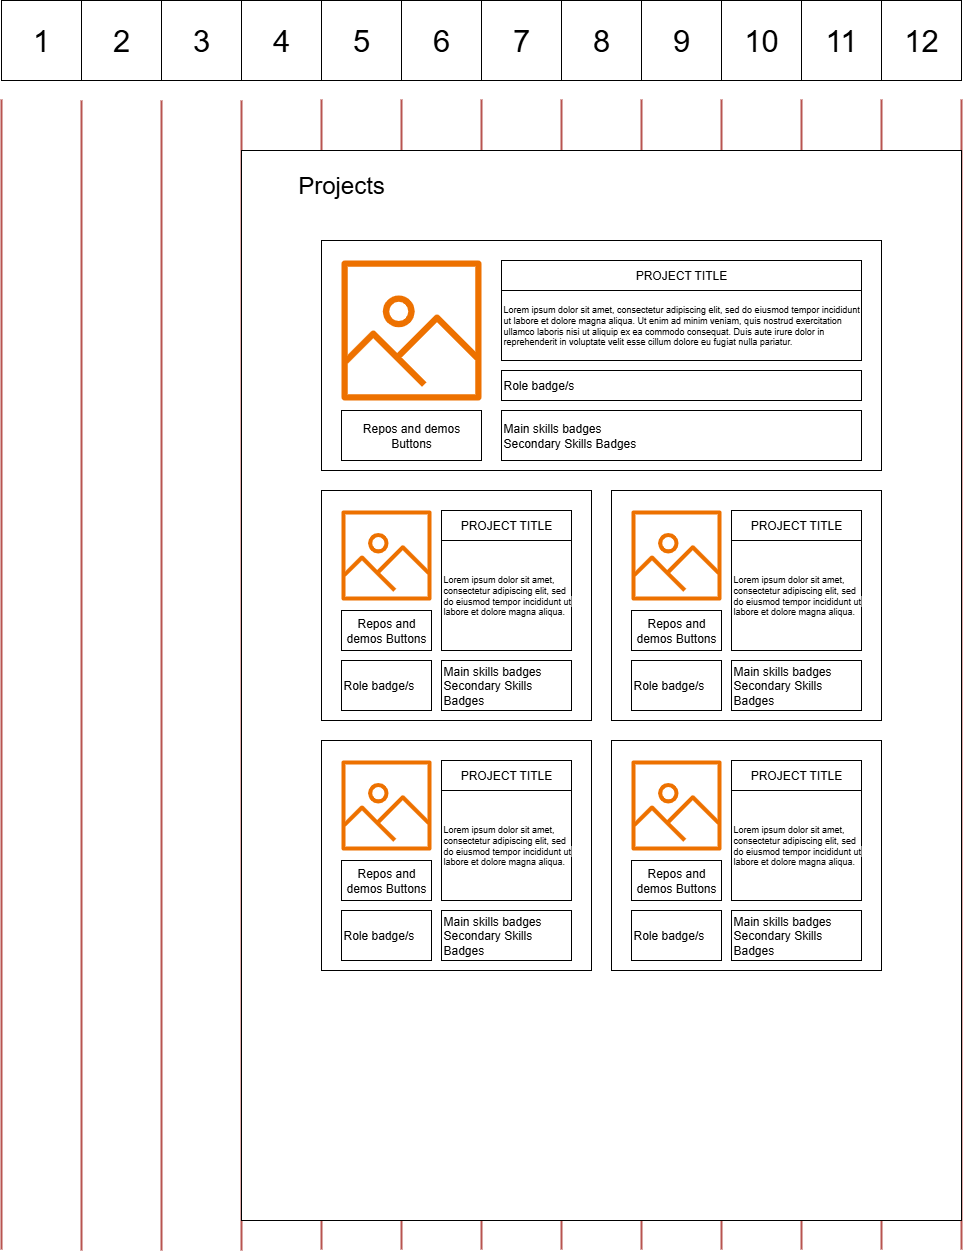

The diagram above was exported from draw.io. Its source (the exported page's mxGraphModel, read from the mxfile embedded in the PNG):
<mxGraphModel dx="2253" dy="1912" grid="1" gridSize="10" guides="1" tooltips="1" connect="1" arrows="1" fold="1" page="1" pageScale="1" pageWidth="827" pageHeight="1169" math="0" shadow="0">
  <root>
    <mxCell id="0" />
    <mxCell id="1" parent="0" />
    <mxCell id="XIWKyDKtCgvxdbFmIk-G-2" value="" style="endArrow=none;html=1;rounded=0;fillColor=#f8cecc;strokeColor=#b85450;strokeWidth=2;" parent="1" edge="1">
      <mxGeometry width="50" height="50" relative="1" as="geometry">
        <mxPoint x="80" y="1170" as="sourcePoint" />
        <mxPoint x="80" y="20" as="targetPoint" />
      </mxGeometry>
    </mxCell>
    <mxCell id="XIWKyDKtCgvxdbFmIk-G-3" value="" style="endArrow=none;html=1;rounded=0;fillColor=#f8cecc;strokeColor=#b85450;strokeWidth=2;" parent="1" edge="1">
      <mxGeometry width="50" height="50" relative="1" as="geometry">
        <mxPoint x="160" y="1170" as="sourcePoint" />
        <mxPoint x="160" y="20" as="targetPoint" />
      </mxGeometry>
    </mxCell>
    <mxCell id="XIWKyDKtCgvxdbFmIk-G-4" value="" style="endArrow=none;html=1;rounded=0;fillColor=#f8cecc;strokeColor=#b85450;strokeWidth=2;" parent="1" edge="1">
      <mxGeometry width="50" height="50" relative="1" as="geometry">
        <mxPoint x="240" y="1170" as="sourcePoint" />
        <mxPoint x="240" y="20" as="targetPoint" />
      </mxGeometry>
    </mxCell>
    <mxCell id="XIWKyDKtCgvxdbFmIk-G-5" value="" style="endArrow=none;html=1;rounded=0;fillColor=#f8cecc;strokeColor=#b85450;strokeWidth=2;" parent="1" edge="1">
      <mxGeometry width="50" height="50" relative="1" as="geometry">
        <mxPoint x="320" y="1169" as="sourcePoint" />
        <mxPoint x="320" y="19" as="targetPoint" />
      </mxGeometry>
    </mxCell>
    <mxCell id="XIWKyDKtCgvxdbFmIk-G-6" value="" style="endArrow=none;html=1;rounded=0;fillColor=#f8cecc;strokeColor=#b85450;strokeWidth=2;" parent="1" edge="1">
      <mxGeometry width="50" height="50" relative="1" as="geometry">
        <mxPoint x="400" y="1169" as="sourcePoint" />
        <mxPoint x="400" y="19" as="targetPoint" />
      </mxGeometry>
    </mxCell>
    <mxCell id="XIWKyDKtCgvxdbFmIk-G-7" value="" style="endArrow=none;html=1;rounded=0;fillColor=#f8cecc;strokeColor=#b85450;strokeWidth=2;" parent="1" edge="1">
      <mxGeometry width="50" height="50" relative="1" as="geometry">
        <mxPoint x="480" y="1169" as="sourcePoint" />
        <mxPoint x="480" y="19" as="targetPoint" />
      </mxGeometry>
    </mxCell>
    <mxCell id="XIWKyDKtCgvxdbFmIk-G-8" value="" style="endArrow=none;html=1;rounded=0;fillColor=#f8cecc;strokeColor=#b85450;strokeWidth=2;" parent="1" edge="1">
      <mxGeometry width="50" height="50" relative="1" as="geometry">
        <mxPoint x="560" y="1169" as="sourcePoint" />
        <mxPoint x="560" y="19" as="targetPoint" />
      </mxGeometry>
    </mxCell>
    <mxCell id="XIWKyDKtCgvxdbFmIk-G-9" value="" style="endArrow=none;html=1;rounded=0;fillColor=#f8cecc;strokeColor=#b85450;strokeWidth=2;" parent="1" edge="1">
      <mxGeometry width="50" height="50" relative="1" as="geometry">
        <mxPoint x="640" y="1169" as="sourcePoint" />
        <mxPoint x="640" y="19" as="targetPoint" />
      </mxGeometry>
    </mxCell>
    <mxCell id="XIWKyDKtCgvxdbFmIk-G-10" value="" style="endArrow=none;html=1;rounded=0;fillColor=#f8cecc;strokeColor=#b85450;strokeWidth=2;" parent="1" edge="1">
      <mxGeometry width="50" height="50" relative="1" as="geometry">
        <mxPoint x="800" y="1169" as="sourcePoint" />
        <mxPoint x="800" y="19" as="targetPoint" />
      </mxGeometry>
    </mxCell>
    <mxCell id="XIWKyDKtCgvxdbFmIk-G-11" value="" style="endArrow=none;html=1;rounded=0;fillColor=#f8cecc;strokeColor=#b85450;strokeWidth=2;" parent="1" edge="1">
      <mxGeometry width="50" height="50" relative="1" as="geometry">
        <mxPoint x="720" y="1169" as="sourcePoint" />
        <mxPoint x="720" y="19" as="targetPoint" />
      </mxGeometry>
    </mxCell>
    <mxCell id="XIWKyDKtCgvxdbFmIk-G-12" value="" style="endArrow=none;html=1;rounded=0;fillColor=#f8cecc;strokeColor=#b85450;strokeWidth=2;" parent="1" edge="1">
      <mxGeometry width="50" height="50" relative="1" as="geometry">
        <mxPoint x="880" y="1169" as="sourcePoint" />
        <mxPoint x="880" y="19" as="targetPoint" />
      </mxGeometry>
    </mxCell>
    <mxCell id="XIWKyDKtCgvxdbFmIk-G-13" value="" style="endArrow=none;html=1;rounded=0;fillColor=#f8cecc;strokeColor=#b85450;strokeWidth=2;" parent="1" edge="1">
      <mxGeometry width="50" height="50" relative="1" as="geometry">
        <mxPoint x="960" y="1169" as="sourcePoint" />
        <mxPoint x="960" y="19" as="targetPoint" />
      </mxGeometry>
    </mxCell>
    <mxCell id="XIWKyDKtCgvxdbFmIk-G-14" value="" style="endArrow=none;html=1;rounded=0;fillColor=#f8cecc;strokeColor=#b85450;strokeWidth=2;" parent="1" edge="1">
      <mxGeometry width="50" height="50" relative="1" as="geometry">
        <mxPoint y="1169" as="sourcePoint" />
        <mxPoint y="19" as="targetPoint" />
      </mxGeometry>
    </mxCell>
    <mxCell id="XIWKyDKtCgvxdbFmIk-G-15" value="1" style="whiteSpace=wrap;html=1;aspect=fixed;fontSize=31;" parent="1" vertex="1">
      <mxGeometry y="-80" width="80" height="80" as="geometry" />
    </mxCell>
    <mxCell id="XIWKyDKtCgvxdbFmIk-G-16" value="2" style="whiteSpace=wrap;html=1;aspect=fixed;fontSize=31;" parent="1" vertex="1">
      <mxGeometry x="80" y="-80" width="80" height="80" as="geometry" />
    </mxCell>
    <mxCell id="XIWKyDKtCgvxdbFmIk-G-17" value="3" style="whiteSpace=wrap;html=1;aspect=fixed;fontSize=31;" parent="1" vertex="1">
      <mxGeometry x="160" y="-80" width="80" height="80" as="geometry" />
    </mxCell>
    <mxCell id="XIWKyDKtCgvxdbFmIk-G-18" value="1" style="whiteSpace=wrap;html=1;aspect=fixed;fontSize=31;" parent="1" vertex="1">
      <mxGeometry x="240" y="-80" width="80" height="80" as="geometry" />
    </mxCell>
    <mxCell id="XIWKyDKtCgvxdbFmIk-G-19" value="4" style="whiteSpace=wrap;html=1;aspect=fixed;fontSize=31;" parent="1" vertex="1">
      <mxGeometry x="240" y="-80" width="80" height="80" as="geometry" />
    </mxCell>
    <mxCell id="XIWKyDKtCgvxdbFmIk-G-20" value="1" style="whiteSpace=wrap;html=1;aspect=fixed;fontSize=31;" parent="1" vertex="1">
      <mxGeometry x="320" y="-80" width="80" height="80" as="geometry" />
    </mxCell>
    <mxCell id="XIWKyDKtCgvxdbFmIk-G-21" value="5" style="whiteSpace=wrap;html=1;aspect=fixed;fontSize=31;" parent="1" vertex="1">
      <mxGeometry x="320" y="-80" width="80" height="80" as="geometry" />
    </mxCell>
    <mxCell id="XIWKyDKtCgvxdbFmIk-G-22" value="1" style="whiteSpace=wrap;html=1;aspect=fixed;fontSize=31;" parent="1" vertex="1">
      <mxGeometry x="400" y="-80" width="80" height="80" as="geometry" />
    </mxCell>
    <mxCell id="XIWKyDKtCgvxdbFmIk-G-23" value="6" style="whiteSpace=wrap;html=1;aspect=fixed;fontSize=31;" parent="1" vertex="1">
      <mxGeometry x="400" y="-80" width="80" height="80" as="geometry" />
    </mxCell>
    <mxCell id="XIWKyDKtCgvxdbFmIk-G-24" value="1" style="whiteSpace=wrap;html=1;aspect=fixed;fontSize=31;" parent="1" vertex="1">
      <mxGeometry x="480" y="-80" width="80" height="80" as="geometry" />
    </mxCell>
    <mxCell id="XIWKyDKtCgvxdbFmIk-G-25" value="7" style="whiteSpace=wrap;html=1;aspect=fixed;fontSize=31;" parent="1" vertex="1">
      <mxGeometry x="480" y="-80" width="80" height="80" as="geometry" />
    </mxCell>
    <mxCell id="XIWKyDKtCgvxdbFmIk-G-26" value="8" style="whiteSpace=wrap;html=1;aspect=fixed;fontSize=31;" parent="1" vertex="1">
      <mxGeometry x="560" y="-80" width="80" height="80" as="geometry" />
    </mxCell>
    <mxCell id="XIWKyDKtCgvxdbFmIk-G-27" value="12" style="whiteSpace=wrap;html=1;aspect=fixed;fontSize=31;" parent="1" vertex="1">
      <mxGeometry x="880" y="-80" width="80" height="80" as="geometry" />
    </mxCell>
    <mxCell id="XIWKyDKtCgvxdbFmIk-G-28" value="9" style="whiteSpace=wrap;html=1;aspect=fixed;fontSize=31;" parent="1" vertex="1">
      <mxGeometry x="640" y="-80" width="80" height="80" as="geometry" />
    </mxCell>
    <mxCell id="XIWKyDKtCgvxdbFmIk-G-29" value="11" style="whiteSpace=wrap;html=1;aspect=fixed;fontSize=31;" parent="1" vertex="1">
      <mxGeometry x="800" y="-80" width="80" height="80" as="geometry" />
    </mxCell>
    <mxCell id="XIWKyDKtCgvxdbFmIk-G-30" value="10" style="whiteSpace=wrap;html=1;aspect=fixed;fontSize=31;" parent="1" vertex="1">
      <mxGeometry x="720" y="-80" width="80" height="80" as="geometry" />
    </mxCell>
    <mxCell id="3k1eIwczihZMJi6EnhSV-4" value="" style="rounded=0;whiteSpace=wrap;html=1;" vertex="1" parent="1">
      <mxGeometry x="240" y="70" width="720" height="1070" as="geometry" />
    </mxCell>
    <mxCell id="3k1eIwczihZMJi6EnhSV-5" value="" style="rounded=0;whiteSpace=wrap;html=1;" vertex="1" parent="1">
      <mxGeometry x="320" y="160" width="560" height="230" as="geometry" />
    </mxCell>
    <mxCell id="3k1eIwczihZMJi6EnhSV-6" value="Projects" style="text;html=1;align=center;verticalAlign=middle;whiteSpace=wrap;rounded=0;fontSize=24;" vertex="1" parent="1">
      <mxGeometry x="290" y="90" width="100" height="30" as="geometry" />
    </mxCell>
    <mxCell id="3k1eIwczihZMJi6EnhSV-7" value="" style="sketch=0;outlineConnect=0;fontColor=#232F3E;gradientColor=none;fillColor=#ED7100;strokeColor=none;dashed=0;verticalLabelPosition=bottom;verticalAlign=top;align=center;html=1;fontSize=12;fontStyle=0;aspect=fixed;pointerEvents=1;shape=mxgraph.aws4.container_registry_image;" vertex="1" parent="1">
      <mxGeometry x="340" y="180" width="140" height="140" as="geometry" />
    </mxCell>
    <mxCell id="3k1eIwczihZMJi6EnhSV-8" value="Main skills badges&lt;div&gt;Secondary Skills Badges&lt;/div&gt;" style="rounded=0;whiteSpace=wrap;html=1;align=left;" vertex="1" parent="1">
      <mxGeometry x="500" y="330" width="360" height="50" as="geometry" />
    </mxCell>
    <mxCell id="3k1eIwczihZMJi6EnhSV-9" value="PROJECT TITLE" style="rounded=0;whiteSpace=wrap;html=1;" vertex="1" parent="1">
      <mxGeometry x="500" y="180" width="360" height="30" as="geometry" />
    </mxCell>
    <mxCell id="3k1eIwczihZMJi6EnhSV-10" value="&lt;br&gt;&lt;span style=&quot;color: rgb(0, 0, 0); font-family: &amp;quot;Open Sans&amp;quot;, Arial, sans-serif; font-style: normal; font-variant-ligatures: normal; font-variant-caps: normal; font-weight: 400; letter-spacing: normal; orphans: 2; text-align: justify; text-indent: 0px; text-transform: none; widows: 2; word-spacing: 0px; -webkit-text-stroke-width: 0px; white-space: normal; background-color: rgb(255, 255, 255); text-decoration-thickness: initial; text-decoration-style: initial; text-decoration-color: initial; float: none; display: inline !important;&quot;&gt;Lorem ipsum dolor sit amet, consectetur adipiscing elit, sed do eiusmod tempor incididunt ut labore et dolore magna aliqua. Ut enim ad minim veniam, quis nostrud exercitation ullamco laboris nisi ut aliquip ex ea commodo consequat. Duis aute irure dolor in reprehenderit in voluptate velit esse cillum dolore eu fugiat nulla pariatur.&amp;nbsp;&lt;/span&gt;&lt;div&gt;&lt;br&gt;&lt;/div&gt;" style="rounded=0;whiteSpace=wrap;html=1;align=left;fontSize=9;" vertex="1" parent="1">
      <mxGeometry x="500" y="210" width="360" height="70" as="geometry" />
    </mxCell>
    <mxCell id="3k1eIwczihZMJi6EnhSV-11" value="Role badge/s" style="rounded=0;whiteSpace=wrap;html=1;align=left;" vertex="1" parent="1">
      <mxGeometry x="500" y="290" width="360" height="30" as="geometry" />
    </mxCell>
    <mxCell id="3k1eIwczihZMJi6EnhSV-12" value="Repos and demos Buttons" style="rounded=0;whiteSpace=wrap;html=1;" vertex="1" parent="1">
      <mxGeometry x="340" y="330" width="140" height="50" as="geometry" />
    </mxCell>
    <mxCell id="3k1eIwczihZMJi6EnhSV-13" value="" style="rounded=0;whiteSpace=wrap;html=1;" vertex="1" parent="1">
      <mxGeometry x="320" y="410" width="270" height="230" as="geometry" />
    </mxCell>
    <mxCell id="3k1eIwczihZMJi6EnhSV-15" value="" style="sketch=0;outlineConnect=0;fontColor=#232F3E;gradientColor=none;fillColor=#ED7100;strokeColor=none;dashed=0;verticalLabelPosition=bottom;verticalAlign=top;align=center;html=1;fontSize=12;fontStyle=0;aspect=fixed;pointerEvents=1;shape=mxgraph.aws4.container_registry_image;" vertex="1" parent="1">
      <mxGeometry x="340" y="430" width="90" height="90" as="geometry" />
    </mxCell>
    <mxCell id="3k1eIwczihZMJi6EnhSV-16" value="PROJECT TITLE" style="rounded=0;whiteSpace=wrap;html=1;" vertex="1" parent="1">
      <mxGeometry x="440" y="430" width="130" height="30" as="geometry" />
    </mxCell>
    <mxCell id="3k1eIwczihZMJi6EnhSV-17" value="&lt;br&gt;&lt;span style=&quot;color: rgb(0, 0, 0); font-family: &amp;quot;Open Sans&amp;quot;, Arial, sans-serif; font-style: normal; font-variant-ligatures: normal; font-variant-caps: normal; font-weight: 400; letter-spacing: normal; orphans: 2; text-align: justify; text-indent: 0px; text-transform: none; widows: 2; word-spacing: 0px; -webkit-text-stroke-width: 0px; white-space: normal; background-color: rgb(255, 255, 255); text-decoration-thickness: initial; text-decoration-style: initial; text-decoration-color: initial; float: none; display: inline !important;&quot;&gt;Lorem ipsum dolor sit amet, consectetur adipiscing elit, sed do eiusmod tempor incididunt ut labore et dolore magna aliqua.&amp;nbsp;&lt;/span&gt;&lt;div&gt;&lt;br&gt;&lt;/div&gt;" style="rounded=0;whiteSpace=wrap;html=1;align=left;fontSize=9;" vertex="1" parent="1">
      <mxGeometry x="440" y="460" width="130" height="110" as="geometry" />
    </mxCell>
    <mxCell id="3k1eIwczihZMJi6EnhSV-18" value="Repos and demos Buttons" style="rounded=0;whiteSpace=wrap;html=1;" vertex="1" parent="1">
      <mxGeometry x="340" y="530" width="90" height="40" as="geometry" />
    </mxCell>
    <mxCell id="3k1eIwczihZMJi6EnhSV-19" value="Role badge/s" style="rounded=0;whiteSpace=wrap;html=1;align=left;" vertex="1" parent="1">
      <mxGeometry x="340" y="580" width="90" height="50" as="geometry" />
    </mxCell>
    <mxCell id="3k1eIwczihZMJi6EnhSV-20" value="Main skills badges&lt;div&gt;Secondary Skills Badges&lt;/div&gt;" style="rounded=0;whiteSpace=wrap;html=1;align=left;" vertex="1" parent="1">
      <mxGeometry x="440" y="580" width="130" height="50" as="geometry" />
    </mxCell>
    <mxCell id="3k1eIwczihZMJi6EnhSV-21" value="" style="rounded=0;whiteSpace=wrap;html=1;" vertex="1" parent="1">
      <mxGeometry x="610" y="410" width="270" height="230" as="geometry" />
    </mxCell>
    <mxCell id="3k1eIwczihZMJi6EnhSV-22" value="" style="sketch=0;outlineConnect=0;fontColor=#232F3E;gradientColor=none;fillColor=#ED7100;strokeColor=none;dashed=0;verticalLabelPosition=bottom;verticalAlign=top;align=center;html=1;fontSize=12;fontStyle=0;aspect=fixed;pointerEvents=1;shape=mxgraph.aws4.container_registry_image;" vertex="1" parent="1">
      <mxGeometry x="630" y="430" width="90" height="90" as="geometry" />
    </mxCell>
    <mxCell id="3k1eIwczihZMJi6EnhSV-23" value="PROJECT TITLE" style="rounded=0;whiteSpace=wrap;html=1;" vertex="1" parent="1">
      <mxGeometry x="730" y="430" width="130" height="30" as="geometry" />
    </mxCell>
    <mxCell id="3k1eIwczihZMJi6EnhSV-24" value="&lt;br&gt;&lt;span style=&quot;color: rgb(0, 0, 0); font-family: &amp;quot;Open Sans&amp;quot;, Arial, sans-serif; font-style: normal; font-variant-ligatures: normal; font-variant-caps: normal; font-weight: 400; letter-spacing: normal; orphans: 2; text-align: justify; text-indent: 0px; text-transform: none; widows: 2; word-spacing: 0px; -webkit-text-stroke-width: 0px; white-space: normal; background-color: rgb(255, 255, 255); text-decoration-thickness: initial; text-decoration-style: initial; text-decoration-color: initial; float: none; display: inline !important;&quot;&gt;Lorem ipsum dolor sit amet, consectetur adipiscing elit, sed do eiusmod tempor incididunt ut labore et dolore magna aliqua.&amp;nbsp;&lt;/span&gt;&lt;div&gt;&lt;br&gt;&lt;/div&gt;" style="rounded=0;whiteSpace=wrap;html=1;align=left;fontSize=9;" vertex="1" parent="1">
      <mxGeometry x="730" y="460" width="130" height="110" as="geometry" />
    </mxCell>
    <mxCell id="3k1eIwczihZMJi6EnhSV-25" value="Repos and demos Buttons" style="rounded=0;whiteSpace=wrap;html=1;" vertex="1" parent="1">
      <mxGeometry x="630" y="530" width="90" height="40" as="geometry" />
    </mxCell>
    <mxCell id="3k1eIwczihZMJi6EnhSV-26" value="Role badge/s" style="rounded=0;whiteSpace=wrap;html=1;align=left;" vertex="1" parent="1">
      <mxGeometry x="630" y="580" width="90" height="50" as="geometry" />
    </mxCell>
    <mxCell id="3k1eIwczihZMJi6EnhSV-27" value="Main skills badges&lt;div&gt;Secondary Skills Badges&lt;/div&gt;" style="rounded=0;whiteSpace=wrap;html=1;align=left;" vertex="1" parent="1">
      <mxGeometry x="730" y="580" width="130" height="50" as="geometry" />
    </mxCell>
    <mxCell id="3k1eIwczihZMJi6EnhSV-28" value="" style="rounded=0;whiteSpace=wrap;html=1;" vertex="1" parent="1">
      <mxGeometry x="320" y="660" width="270" height="230" as="geometry" />
    </mxCell>
    <mxCell id="3k1eIwczihZMJi6EnhSV-29" value="" style="sketch=0;outlineConnect=0;fontColor=#232F3E;gradientColor=none;fillColor=#ED7100;strokeColor=none;dashed=0;verticalLabelPosition=bottom;verticalAlign=top;align=center;html=1;fontSize=12;fontStyle=0;aspect=fixed;pointerEvents=1;shape=mxgraph.aws4.container_registry_image;" vertex="1" parent="1">
      <mxGeometry x="340" y="680" width="90" height="90" as="geometry" />
    </mxCell>
    <mxCell id="3k1eIwczihZMJi6EnhSV-30" value="PROJECT TITLE" style="rounded=0;whiteSpace=wrap;html=1;" vertex="1" parent="1">
      <mxGeometry x="440" y="680" width="130" height="30" as="geometry" />
    </mxCell>
    <mxCell id="3k1eIwczihZMJi6EnhSV-31" value="&lt;br&gt;&lt;span style=&quot;color: rgb(0, 0, 0); font-family: &amp;quot;Open Sans&amp;quot;, Arial, sans-serif; font-style: normal; font-variant-ligatures: normal; font-variant-caps: normal; font-weight: 400; letter-spacing: normal; orphans: 2; text-align: justify; text-indent: 0px; text-transform: none; widows: 2; word-spacing: 0px; -webkit-text-stroke-width: 0px; white-space: normal; background-color: rgb(255, 255, 255); text-decoration-thickness: initial; text-decoration-style: initial; text-decoration-color: initial; float: none; display: inline !important;&quot;&gt;Lorem ipsum dolor sit amet, consectetur adipiscing elit, sed do eiusmod tempor incididunt ut labore et dolore magna aliqua.&amp;nbsp;&lt;/span&gt;&lt;div&gt;&lt;br&gt;&lt;/div&gt;" style="rounded=0;whiteSpace=wrap;html=1;align=left;fontSize=9;" vertex="1" parent="1">
      <mxGeometry x="440" y="710" width="130" height="110" as="geometry" />
    </mxCell>
    <mxCell id="3k1eIwczihZMJi6EnhSV-32" value="Repos and demos Buttons" style="rounded=0;whiteSpace=wrap;html=1;" vertex="1" parent="1">
      <mxGeometry x="340" y="780" width="90" height="40" as="geometry" />
    </mxCell>
    <mxCell id="3k1eIwczihZMJi6EnhSV-33" value="Role badge/s" style="rounded=0;whiteSpace=wrap;html=1;align=left;" vertex="1" parent="1">
      <mxGeometry x="340" y="830" width="90" height="50" as="geometry" />
    </mxCell>
    <mxCell id="3k1eIwczihZMJi6EnhSV-34" value="Main skills badges&lt;div&gt;Secondary Skills Badges&lt;/div&gt;" style="rounded=0;whiteSpace=wrap;html=1;align=left;" vertex="1" parent="1">
      <mxGeometry x="440" y="830" width="130" height="50" as="geometry" />
    </mxCell>
    <mxCell id="3k1eIwczihZMJi6EnhSV-35" value="" style="rounded=0;whiteSpace=wrap;html=1;" vertex="1" parent="1">
      <mxGeometry x="610" y="660" width="270" height="230" as="geometry" />
    </mxCell>
    <mxCell id="3k1eIwczihZMJi6EnhSV-36" value="" style="sketch=0;outlineConnect=0;fontColor=#232F3E;gradientColor=none;fillColor=#ED7100;strokeColor=none;dashed=0;verticalLabelPosition=bottom;verticalAlign=top;align=center;html=1;fontSize=12;fontStyle=0;aspect=fixed;pointerEvents=1;shape=mxgraph.aws4.container_registry_image;" vertex="1" parent="1">
      <mxGeometry x="630" y="680" width="90" height="90" as="geometry" />
    </mxCell>
    <mxCell id="3k1eIwczihZMJi6EnhSV-37" value="PROJECT TITLE" style="rounded=0;whiteSpace=wrap;html=1;" vertex="1" parent="1">
      <mxGeometry x="730" y="680" width="130" height="30" as="geometry" />
    </mxCell>
    <mxCell id="3k1eIwczihZMJi6EnhSV-38" value="&lt;br&gt;&lt;span style=&quot;color: rgb(0, 0, 0); font-family: &amp;quot;Open Sans&amp;quot;, Arial, sans-serif; font-style: normal; font-variant-ligatures: normal; font-variant-caps: normal; font-weight: 400; letter-spacing: normal; orphans: 2; text-align: justify; text-indent: 0px; text-transform: none; widows: 2; word-spacing: 0px; -webkit-text-stroke-width: 0px; white-space: normal; background-color: rgb(255, 255, 255); text-decoration-thickness: initial; text-decoration-style: initial; text-decoration-color: initial; float: none; display: inline !important;&quot;&gt;Lorem ipsum dolor sit amet, consectetur adipiscing elit, sed do eiusmod tempor incididunt ut labore et dolore magna aliqua.&amp;nbsp;&lt;/span&gt;&lt;div&gt;&lt;br&gt;&lt;/div&gt;" style="rounded=0;whiteSpace=wrap;html=1;align=left;fontSize=9;" vertex="1" parent="1">
      <mxGeometry x="730" y="710" width="130" height="110" as="geometry" />
    </mxCell>
    <mxCell id="3k1eIwczihZMJi6EnhSV-39" value="Repos and demos Buttons" style="rounded=0;whiteSpace=wrap;html=1;" vertex="1" parent="1">
      <mxGeometry x="630" y="780" width="90" height="40" as="geometry" />
    </mxCell>
    <mxCell id="3k1eIwczihZMJi6EnhSV-40" value="Role badge/s" style="rounded=0;whiteSpace=wrap;html=1;align=left;" vertex="1" parent="1">
      <mxGeometry x="630" y="830" width="90" height="50" as="geometry" />
    </mxCell>
    <mxCell id="3k1eIwczihZMJi6EnhSV-41" value="Main skills badges&lt;div&gt;Secondary Skills Badges&lt;/div&gt;" style="rounded=0;whiteSpace=wrap;html=1;align=left;" vertex="1" parent="1">
      <mxGeometry x="730" y="830" width="130" height="50" as="geometry" />
    </mxCell>
  </root>
</mxGraphModel>